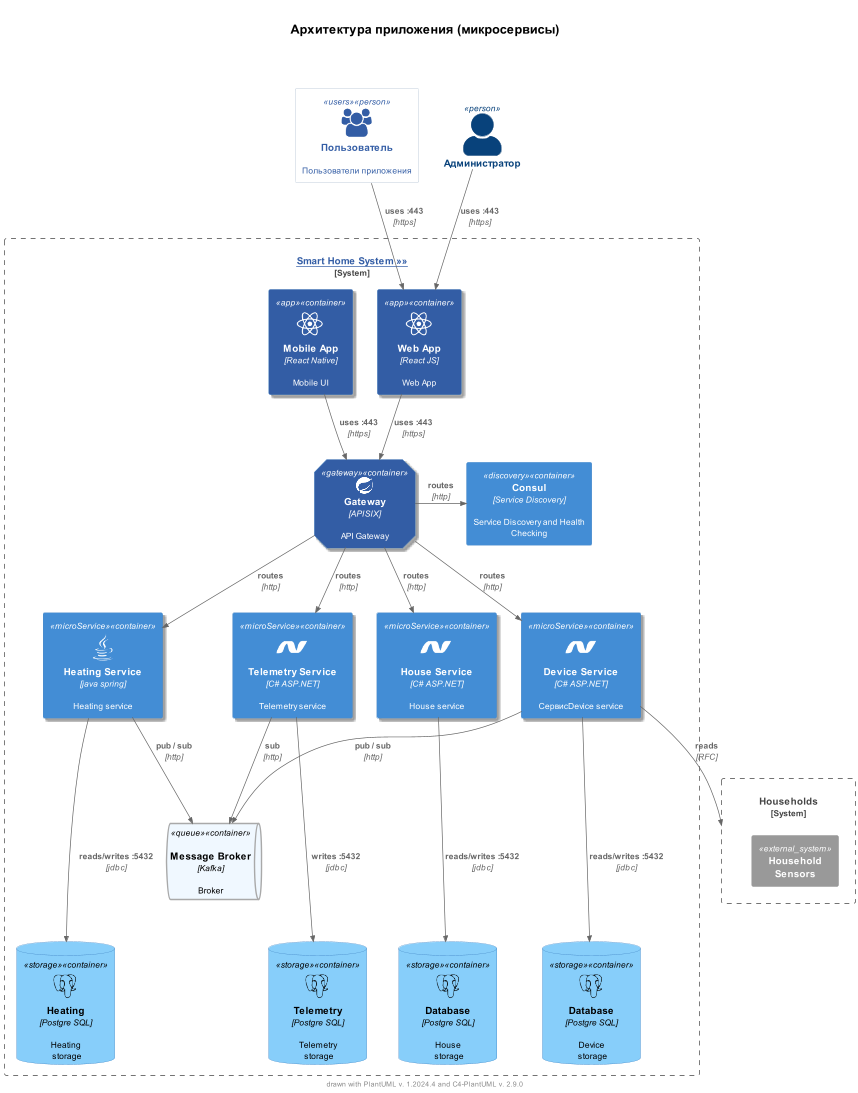

The diagram above was rendered by PlantUML. Its source (embedded in the PNG):
@startuml

'!define SPRITESURL https://raw.githubusercontent.com/rabelenda/cicon-plantuml-sprites/v1.0/sprites
!define SPRITESURL https://raw.githubusercontent.com/plantuml-stdlib/gilbarbara-plantuml-sprites/v1.1/sprites

!include <c4/C4_Container.puml>
!include <tupadr3/devicons/react>
!include <tupadr3/devicons/docker.puml>
!include <tupadr3/devicons/react>
!include <tupadr3/devicons/java>
!include <tupadr3/devicons/postgresql.puml>
!include <tupadr3/devicons/python.puml>
!include <tupadr3/devicons/dotnet.puml>
!include <tupadr3/devicons/docker.puml>
!include <tupadr3/devicons/msql_server.puml>
!include <tupadr3/devicons2/spring.puml>
!include <tupadr3/font-awesome/users>
!include <tupadr3/font-awesome/server>
!include <tupadr3/font-awesome/envelope>
'!include SPRITESURL/consul.puml
'!include SPRITESURL/kafka.puml
'!include SPRITESURL/kong.puml

'!include <cloudogu/tools/docker>
'allowmixing

scale 0.7

skinparam defaultFontName SansSerif
skinparam defaultFontSize 12
skinparam HyperlinkColor #335DA5
skinparam HyperlinkUnderline false
skinparam wrapWidth 200
'skinparam linetype ortho
'skinparam linetype polyline

title \n= Архитектура приложения (микросервисы)\n\n\n

'HIDE_STEREOTYPE()
SHOW_PERSON_PORTRAIT()

AddElementTag("users", $bgColor="transparent", $fontColor="#335DA5", $borderThickness="0")
AddElementTag("app", $sprite="react", $shadowing="true", $bgColor="#335DA5", $legendText="host")

AddElementTag("gateway", $sprite="react", $shadowing="true", $shape=EightSidedShape(), $bgColor="#335DA5", $legendText="host")

AddElementTag("microService", $sprite="java,scale=1", $shadowing="true", $legendText="micro service (eight sided) (no text, no back color)")
AddElementTag("backendContainer", $fontColor=$ELEMENT_FONT_COLOR, $bgColor="#335DA5", $shape=EightSidedShape(), $legendText="backend container (eight sided)")
AddElementTag("storage", $shape=RoundedBoxShape(), $bgColor="lightSkyBlue", $fontColor="black")
AddElementTag("queue", $bgColor="aliceblue", $fontColor="black", $borderColor="darkgrey", $borderThickness="2")

Person(user, "Пользователь", "Пользователи приложения", $sprite="users", $tags="users")
Person(admin, "Администратор")

System_Boundary(heating_system, "[[c4_container.puml Smart Home System »»]]") {

    Container(web_app, "Web App", "React JS", "Web App", $tags="app")
    Container(mobile_app, "Mobile App", "React Native", "Mobile UI", $tags="app", $sprite="react")

    Container(smart_home_srv, "Heating Service", "java spring", "Heating service", $sprite="java", $tags="microService")
    Container(telemetry_srv, "Telemetry Service", "C# ASP.NET", "Telemetry service", $sprite="dotnet", $tags="microService")
    Container(house_srv, "House Service", "C# ASP.NET", "House service", $sprite="dotnet", $tags="microService")
    Container(device_srv, "Device Service", "C# ASP.NET", "СервисDevice service", $sprite="dotnet", $tags="microService")

    Container(gateway, "Gateway", "APISIX", "API Gateway", $sprite="spring,scale=0.5", $tags="gateway")
    Container(consul, "Consul", "Service Discovery", "Service Discovery and Health Checking", $tags="discovery")
    ContainerQueue(message_bus, "Message Broker", "Kafka", "Broker", $sprite="kafka,scale=0.5", $tags="queue")

    ContainerDb(smart_home_db, "Heating", "Postgre SQL", "Heating \n storage", $sprite="postgresql", $tags="storage")
    ContainerDb(telemetry_db, "Telemetry", "Postgre SQL", "Telemetry\n storage", $sprite="postgresql", $tags="storage")
    ContainerDb(device_db, "Database", "Postgre SQL", "Device\n storage", $sprite="postgresql", $tags="storage")
    ContainerDb(house_db, "Database", "Postgre SQL", "House\n storage", $sprite="postgresql", $tags="storage")
}

System_Boundary(household_sys, "Households") {
    System_Ext(sensors, "Household\n Sensors")
}


Rel(user, web_app, "uses :443", "https")
Rel(admin, web_app, "uses :443", "https")

Rel(web_app, gateway, "uses :443", "https")
Rel(mobile_app, gateway, "uses :443", "https")

Rel(gateway, telemetry_srv, "routes", "http")
Rel(gateway, house_srv, "routes", "http")
Rel(gateway, device_srv, "routes", "http")
Rel(gateway, smart_home_srv, "routes", "http")
Rel_Neighbor(gateway, consul, "routes", "http")

Rel(telemetry_srv, message_bus, "sub", "http")
Rel(device_srv, message_bus, "pub / sub", "http")
Rel(smart_home_srv, message_bus, "pub / sub", "http")

Rel(smart_home_srv, smart_home_db, "reads/writes :5432", "jdbc")
Rel(telemetry_srv, telemetry_db, "writes :5432", "jdbc")
Rel(device_srv, device_db, "reads/writes :5432", "jdbc")
Rel(house_srv, house_db, "reads/writes :5432", "jdbc")

Rel(device_srv, household_sys, "reads", "RFC")

Lay_Distance(telemetry_db, telemetry_srv, 1)
Lay_Distance(smart_home_db, smart_home_srv, 1)
Lay_Distance(device_db, device_srv, 1)
Lay_Distance(house_db, house_srv, 1)

'SHOW_FLOATING_LEGEND()

footer drawn with PlantUML v. %version() and C4-PlantUML v. C4Version()
@enduml